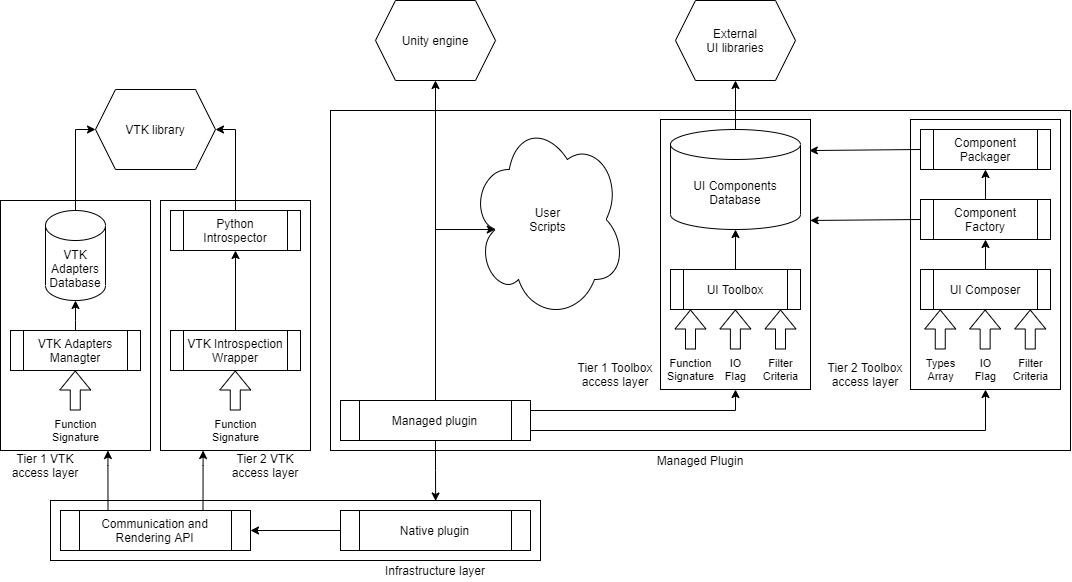

The diagram above was exported from draw.io. Its source (the exported page's mxGraphModel, read from the mxfile embedded in the PNG):
<mxGraphModel dx="2031" dy="2358" grid="1" gridSize="10" guides="1" tooltips="1" connect="1" arrows="1" fold="1" page="1" pageScale="1" pageWidth="827" pageHeight="1169" math="0" shadow="0">
  <root>
    <mxCell id="m7qRrAMxtoLY_luLI2TS-0" />
    <mxCell id="m7qRrAMxtoLY_luLI2TS-1" parent="m7qRrAMxtoLY_luLI2TS-0" />
    <mxCell id="PiYwKDjPDqFp4JKQ4pb1-63" value="" style="rounded=0;whiteSpace=wrap;html=1;fillColor=none;" vertex="1" parent="m7qRrAMxtoLY_luLI2TS-1">
      <mxGeometry x="480" y="-30" width="740" height="340" as="geometry" />
    </mxCell>
    <mxCell id="PiYwKDjPDqFp4JKQ4pb1-0" value="" style="rounded=0;whiteSpace=wrap;html=1;fillColor=none;" vertex="1" parent="m7qRrAMxtoLY_luLI2TS-1">
      <mxGeometry x="200" y="360" width="490" height="60" as="geometry" />
    </mxCell>
    <mxCell id="PiYwKDjPDqFp4JKQ4pb1-1" value="Infrastructure layer" style="text;html=1;strokeColor=none;fillColor=none;align=center;verticalAlign=middle;whiteSpace=wrap;rounded=0;" vertex="1" parent="m7qRrAMxtoLY_luLI2TS-1">
      <mxGeometry x="530" y="420" width="110" height="20" as="geometry" />
    </mxCell>
    <mxCell id="PiYwKDjPDqFp4JKQ4pb1-2" value="Communication and Rendering API" style="shape=process;whiteSpace=wrap;html=1;backgroundOutline=1;fillColor=none;" vertex="1" parent="m7qRrAMxtoLY_luLI2TS-1">
      <mxGeometry x="210" y="370" width="190" height="40" as="geometry" />
    </mxCell>
    <mxCell id="PiYwKDjPDqFp4JKQ4pb1-6" value="" style="edgeStyle=orthogonalEdgeStyle;rounded=0;orthogonalLoop=1;jettySize=auto;html=1;" edge="1" parent="m7qRrAMxtoLY_luLI2TS-1" source="PiYwKDjPDqFp4JKQ4pb1-9" target="PiYwKDjPDqFp4JKQ4pb1-2">
      <mxGeometry relative="1" as="geometry" />
    </mxCell>
    <mxCell id="PiYwKDjPDqFp4JKQ4pb1-9" value="Native plugin" style="shape=process;whiteSpace=wrap;html=1;backgroundOutline=1;fillColor=none;" vertex="1" parent="m7qRrAMxtoLY_luLI2TS-1">
      <mxGeometry x="490" y="370" width="190" height="40" as="geometry" />
    </mxCell>
    <mxCell id="PiYwKDjPDqFp4JKQ4pb1-10" value="Unity engine" style="shape=hexagon;perimeter=hexagonPerimeter2;whiteSpace=wrap;html=1;fixedSize=1;fillColor=none;" vertex="1" parent="m7qRrAMxtoLY_luLI2TS-1">
      <mxGeometry x="525" y="-140" width="120" height="80" as="geometry" />
    </mxCell>
    <mxCell id="PiYwKDjPDqFp4JKQ4pb1-13" value="" style="rounded=0;whiteSpace=wrap;html=1;fillColor=none;" vertex="1" parent="m7qRrAMxtoLY_luLI2TS-1">
      <mxGeometry x="1060" y="-21" width="150" height="270" as="geometry" />
    </mxCell>
    <mxCell id="PiYwKDjPDqFp4JKQ4pb1-14" value="" style="rounded=0;whiteSpace=wrap;html=1;fillColor=none;" vertex="1" parent="m7qRrAMxtoLY_luLI2TS-1">
      <mxGeometry x="810" y="-21" width="150" height="270" as="geometry" />
    </mxCell>
    <mxCell id="PiYwKDjPDqFp4JKQ4pb1-15" value="Tier 1 Toolbox access layer" style="text;html=1;strokeColor=none;fillColor=none;align=center;verticalAlign=middle;whiteSpace=wrap;rounded=0;" vertex="1" parent="m7qRrAMxtoLY_luLI2TS-1">
      <mxGeometry x="720" y="219" width="90" height="30" as="geometry" />
    </mxCell>
    <mxCell id="PiYwKDjPDqFp4JKQ4pb1-16" value="Tier 2 Toolbox access layer" style="text;html=1;strokeColor=none;fillColor=none;align=center;verticalAlign=middle;whiteSpace=wrap;rounded=0;" vertex="1" parent="m7qRrAMxtoLY_luLI2TS-1">
      <mxGeometry x="970" y="219" width="90" height="30" as="geometry" />
    </mxCell>
    <mxCell id="PiYwKDjPDqFp4JKQ4pb1-17" value="Tier 2 VTK access layer" style="text;html=1;strokeColor=none;fillColor=none;align=center;verticalAlign=middle;whiteSpace=wrap;rounded=0;" vertex="1" parent="m7qRrAMxtoLY_luLI2TS-1">
      <mxGeometry x="370" y="310" width="90" height="30" as="geometry" />
    </mxCell>
    <mxCell id="PiYwKDjPDqFp4JKQ4pb1-18" value="Tier 1 VTK access layer" style="text;html=1;strokeColor=none;fillColor=none;align=center;verticalAlign=middle;whiteSpace=wrap;rounded=0;" vertex="1" parent="m7qRrAMxtoLY_luLI2TS-1">
      <mxGeometry x="150" y="310" width="90" height="30" as="geometry" />
    </mxCell>
    <mxCell id="PiYwKDjPDqFp4JKQ4pb1-55" style="edgeStyle=orthogonalEdgeStyle;rounded=0;orthogonalLoop=1;jettySize=auto;html=1;exitX=0.5;exitY=0;exitDx=0;exitDy=0;entryX=0.5;entryY=1;entryDx=0;entryDy=0;entryPerimeter=0;" edge="1" parent="m7qRrAMxtoLY_luLI2TS-1" source="PiYwKDjPDqFp4JKQ4pb1-19" target="PiYwKDjPDqFp4JKQ4pb1-26">
      <mxGeometry relative="1" as="geometry" />
    </mxCell>
    <mxCell id="PiYwKDjPDqFp4JKQ4pb1-19" value="UI Toolbox" style="shape=process;whiteSpace=wrap;html=1;backgroundOutline=1;fillColor=none;" vertex="1" parent="m7qRrAMxtoLY_luLI2TS-1">
      <mxGeometry x="820" y="129" width="130" height="40" as="geometry" />
    </mxCell>
    <mxCell id="PiYwKDjPDqFp4JKQ4pb1-61" style="edgeStyle=orthogonalEdgeStyle;rounded=0;orthogonalLoop=1;jettySize=auto;html=1;exitX=0.5;exitY=0;exitDx=0;exitDy=0;entryX=0.5;entryY=1;entryDx=0;entryDy=0;" edge="1" parent="m7qRrAMxtoLY_luLI2TS-1" source="PiYwKDjPDqFp4JKQ4pb1-20" target="PiYwKDjPDqFp4JKQ4pb1-60">
      <mxGeometry relative="1" as="geometry" />
    </mxCell>
    <mxCell id="PiYwKDjPDqFp4JKQ4pb1-20" value="UI Composer" style="shape=process;whiteSpace=wrap;html=1;backgroundOutline=1;fillColor=none;" vertex="1" parent="m7qRrAMxtoLY_luLI2TS-1">
      <mxGeometry x="1070" y="129" width="130" height="40" as="geometry" />
    </mxCell>
    <mxCell id="PiYwKDjPDqFp4JKQ4pb1-25" style="edgeStyle=orthogonalEdgeStyle;rounded=0;jumpSize=6;orthogonalLoop=1;jettySize=auto;html=1;exitX=0.5;exitY=0;exitDx=0;exitDy=0;exitPerimeter=0;entryX=0.5;entryY=1;entryDx=0;entryDy=0;" edge="1" parent="m7qRrAMxtoLY_luLI2TS-1" source="PiYwKDjPDqFp4JKQ4pb1-26" target="PiYwKDjPDqFp4JKQ4pb1-54">
      <mxGeometry relative="1" as="geometry" />
    </mxCell>
    <mxCell id="PiYwKDjPDqFp4JKQ4pb1-26" value="UI Components Database" style="shape=cylinder3;whiteSpace=wrap;html=1;boundedLbl=1;backgroundOutline=1;size=15;fillColor=none;" vertex="1" parent="m7qRrAMxtoLY_luLI2TS-1">
      <mxGeometry x="820" y="-11" width="130" height="100" as="geometry" />
    </mxCell>
    <mxCell id="PiYwKDjPDqFp4JKQ4pb1-27" value="Function&lt;br&gt;Signature" style="shape=flexArrow;endArrow=classic;html=1;" edge="1" parent="m7qRrAMxtoLY_luLI2TS-1">
      <mxGeometry x="-1" y="-20" width="50" height="50" relative="1" as="geometry">
        <mxPoint x="840" y="209" as="sourcePoint" />
        <mxPoint x="840" y="169" as="targetPoint" />
        <mxPoint x="-20" y="20" as="offset" />
      </mxGeometry>
    </mxCell>
    <mxCell id="PiYwKDjPDqFp4JKQ4pb1-28" value="Filter&lt;br&gt;Criteria" style="shape=flexArrow;endArrow=classic;html=1;" edge="1" parent="m7qRrAMxtoLY_luLI2TS-1">
      <mxGeometry x="-1" y="-20" width="50" height="50" relative="1" as="geometry">
        <mxPoint x="930" y="209" as="sourcePoint" />
        <mxPoint x="930" y="169" as="targetPoint" />
        <mxPoint x="-20" y="20" as="offset" />
      </mxGeometry>
    </mxCell>
    <mxCell id="PiYwKDjPDqFp4JKQ4pb1-29" value="IO&lt;br&gt;Flag" style="shape=flexArrow;endArrow=classic;html=1;" edge="1" parent="m7qRrAMxtoLY_luLI2TS-1">
      <mxGeometry x="-1" y="-20" width="50" height="50" relative="1" as="geometry">
        <mxPoint x="884.8800000000001" y="209" as="sourcePoint" />
        <mxPoint x="884.8800000000001" y="169" as="targetPoint" />
        <mxPoint x="-20" y="20" as="offset" />
      </mxGeometry>
    </mxCell>
    <mxCell id="PiYwKDjPDqFp4JKQ4pb1-30" value="Types&lt;br&gt;Array" style="shape=flexArrow;endArrow=classic;html=1;" edge="1" parent="m7qRrAMxtoLY_luLI2TS-1">
      <mxGeometry x="-1" y="-20" width="50" height="50" relative="1" as="geometry">
        <mxPoint x="1089.7600000000002" y="209" as="sourcePoint" />
        <mxPoint x="1089.7600000000002" y="169" as="targetPoint" />
        <mxPoint x="-20" y="20" as="offset" />
      </mxGeometry>
    </mxCell>
    <mxCell id="PiYwKDjPDqFp4JKQ4pb1-31" value="Filter&lt;br&gt;Criteria" style="shape=flexArrow;endArrow=classic;html=1;" edge="1" parent="m7qRrAMxtoLY_luLI2TS-1">
      <mxGeometry x="-1" y="-20" width="50" height="50" relative="1" as="geometry">
        <mxPoint x="1179.7600000000002" y="209" as="sourcePoint" />
        <mxPoint x="1179.7600000000002" y="169" as="targetPoint" />
        <mxPoint x="-20" y="20" as="offset" />
      </mxGeometry>
    </mxCell>
    <mxCell id="PiYwKDjPDqFp4JKQ4pb1-32" value="IO&lt;br&gt;Flag" style="shape=flexArrow;endArrow=classic;html=1;" edge="1" parent="m7qRrAMxtoLY_luLI2TS-1">
      <mxGeometry x="-1" y="-20" width="50" height="50" relative="1" as="geometry">
        <mxPoint x="1134.6400000000003" y="209" as="sourcePoint" />
        <mxPoint x="1134.6400000000003" y="169" as="targetPoint" />
        <mxPoint x="-20" y="20" as="offset" />
      </mxGeometry>
    </mxCell>
    <mxCell id="PiYwKDjPDqFp4JKQ4pb1-39" style="edgeStyle=orthogonalEdgeStyle;rounded=0;orthogonalLoop=1;jettySize=auto;html=1;exitX=0.25;exitY=0;exitDx=0;exitDy=0;" edge="1" parent="m7qRrAMxtoLY_luLI2TS-1" target="PiYwKDjPDqFp4JKQ4pb1-42">
      <mxGeometry relative="1" as="geometry">
        <mxPoint x="257.5" y="370" as="sourcePoint" />
        <Array as="points">
          <mxPoint x="258" y="325" />
          <mxPoint x="258" y="325" />
        </Array>
      </mxGeometry>
    </mxCell>
    <mxCell id="PiYwKDjPDqFp4JKQ4pb1-40" style="edgeStyle=orthogonalEdgeStyle;rounded=0;orthogonalLoop=1;jettySize=auto;html=1;exitX=0.75;exitY=0;exitDx=0;exitDy=0;" edge="1" parent="m7qRrAMxtoLY_luLI2TS-1" target="PiYwKDjPDqFp4JKQ4pb1-41">
      <mxGeometry relative="1" as="geometry">
        <mxPoint x="352.5" y="370" as="sourcePoint" />
        <Array as="points">
          <mxPoint x="353" y="325" />
          <mxPoint x="353" y="325" />
        </Array>
      </mxGeometry>
    </mxCell>
    <mxCell id="PiYwKDjPDqFp4JKQ4pb1-41" value="" style="rounded=0;whiteSpace=wrap;html=1;fillColor=none;" vertex="1" parent="m7qRrAMxtoLY_luLI2TS-1">
      <mxGeometry x="310" y="60" width="150" height="250" as="geometry" />
    </mxCell>
    <mxCell id="PiYwKDjPDqFp4JKQ4pb1-42" value="" style="rounded=0;whiteSpace=wrap;html=1;fillColor=none;" vertex="1" parent="m7qRrAMxtoLY_luLI2TS-1">
      <mxGeometry x="150" y="60" width="150" height="250" as="geometry" />
    </mxCell>
    <mxCell id="PiYwKDjPDqFp4JKQ4pb1-43" value="VTK Adapters Managter" style="shape=process;whiteSpace=wrap;html=1;backgroundOutline=1;fillColor=none;" vertex="1" parent="m7qRrAMxtoLY_luLI2TS-1">
      <mxGeometry x="160" y="190" width="130" height="40" as="geometry" />
    </mxCell>
    <mxCell id="PiYwKDjPDqFp4JKQ4pb1-46" style="edgeStyle=orthogonalEdgeStyle;rounded=0;orthogonalLoop=1;jettySize=auto;html=1;entryX=0.5;entryY=1;entryDx=0;entryDy=0;entryPerimeter=0;" edge="1" parent="m7qRrAMxtoLY_luLI2TS-1" target="PiYwKDjPDqFp4JKQ4pb1-48">
      <mxGeometry relative="1" as="geometry">
        <Array as="points">
          <mxPoint x="225" y="180" />
          <mxPoint x="225" y="180" />
        </Array>
        <mxPoint x="225" y="190" as="sourcePoint" />
      </mxGeometry>
    </mxCell>
    <mxCell id="PiYwKDjPDqFp4JKQ4pb1-47" style="edgeStyle=orthogonalEdgeStyle;rounded=0;orthogonalLoop=1;jettySize=auto;html=1;exitX=0.5;exitY=0;exitDx=0;exitDy=0;exitPerimeter=0;entryX=0;entryY=0.5;entryDx=0;entryDy=0;" edge="1" parent="m7qRrAMxtoLY_luLI2TS-1" source="PiYwKDjPDqFp4JKQ4pb1-48" target="PiYwKDjPDqFp4JKQ4pb1-53">
      <mxGeometry relative="1" as="geometry" />
    </mxCell>
    <mxCell id="PiYwKDjPDqFp4JKQ4pb1-48" value="VTK Adapters Database" style="shape=cylinder3;whiteSpace=wrap;html=1;boundedLbl=1;backgroundOutline=1;size=15;fillColor=none;" vertex="1" parent="m7qRrAMxtoLY_luLI2TS-1">
      <mxGeometry x="195" y="70" width="60" height="90" as="geometry" />
    </mxCell>
    <mxCell id="PiYwKDjPDqFp4JKQ4pb1-49" value="Function&lt;br&gt;Signature" style="shape=flexArrow;endArrow=classic;html=1;" edge="1" parent="m7qRrAMxtoLY_luLI2TS-1">
      <mxGeometry x="-1" y="-20" width="50" height="50" relative="1" as="geometry">
        <mxPoint x="224.76" y="270" as="sourcePoint" />
        <mxPoint x="224.76" y="230" as="targetPoint" />
        <mxPoint x="-20" y="20" as="offset" />
      </mxGeometry>
    </mxCell>
    <mxCell id="PiYwKDjPDqFp4JKQ4pb1-50" value="Function&lt;br&gt;Signature" style="shape=flexArrow;endArrow=classic;html=1;" edge="1" parent="m7qRrAMxtoLY_luLI2TS-1">
      <mxGeometry x="-1" y="-20" width="50" height="50" relative="1" as="geometry">
        <mxPoint x="384.76" y="270" as="sourcePoint" />
        <mxPoint x="384.76" y="230" as="targetPoint" />
        <mxPoint x="-20" y="20" as="offset" />
      </mxGeometry>
    </mxCell>
    <mxCell id="PiYwKDjPDqFp4JKQ4pb1-57" style="edgeStyle=orthogonalEdgeStyle;rounded=0;orthogonalLoop=1;jettySize=auto;html=1;exitX=0.5;exitY=0;exitDx=0;exitDy=0;entryX=0.5;entryY=1;entryDx=0;entryDy=0;" edge="1" parent="m7qRrAMxtoLY_luLI2TS-1" source="PiYwKDjPDqFp4JKQ4pb1-52" target="PiYwKDjPDqFp4JKQ4pb1-56">
      <mxGeometry relative="1" as="geometry" />
    </mxCell>
    <mxCell id="PiYwKDjPDqFp4JKQ4pb1-52" value="VTK Introspection Wrapper" style="shape=process;whiteSpace=wrap;html=1;backgroundOutline=1;fillColor=none;" vertex="1" parent="m7qRrAMxtoLY_luLI2TS-1">
      <mxGeometry x="320" y="190" width="130" height="40" as="geometry" />
    </mxCell>
    <mxCell id="PiYwKDjPDqFp4JKQ4pb1-53" value="VTK library" style="shape=hexagon;perimeter=hexagonPerimeter2;whiteSpace=wrap;html=1;fixedSize=1;fillColor=none;" vertex="1" parent="m7qRrAMxtoLY_luLI2TS-1">
      <mxGeometry x="245" y="-51" width="120" height="80" as="geometry" />
    </mxCell>
    <mxCell id="PiYwKDjPDqFp4JKQ4pb1-54" value="External&lt;br&gt;UI libraries" style="shape=hexagon;perimeter=hexagonPerimeter2;whiteSpace=wrap;html=1;fixedSize=1;fillColor=none;" vertex="1" parent="m7qRrAMxtoLY_luLI2TS-1">
      <mxGeometry x="825" y="-140" width="120" height="80" as="geometry" />
    </mxCell>
    <mxCell id="PiYwKDjPDqFp4JKQ4pb1-58" style="edgeStyle=orthogonalEdgeStyle;rounded=0;orthogonalLoop=1;jettySize=auto;html=1;exitX=0.5;exitY=0;exitDx=0;exitDy=0;entryX=1;entryY=0.5;entryDx=0;entryDy=0;" edge="1" parent="m7qRrAMxtoLY_luLI2TS-1" source="PiYwKDjPDqFp4JKQ4pb1-56" target="PiYwKDjPDqFp4JKQ4pb1-53">
      <mxGeometry relative="1" as="geometry" />
    </mxCell>
    <mxCell id="PiYwKDjPDqFp4JKQ4pb1-56" value="Python Introspector" style="shape=process;whiteSpace=wrap;html=1;backgroundOutline=1;fillColor=none;" vertex="1" parent="m7qRrAMxtoLY_luLI2TS-1">
      <mxGeometry x="320" y="70" width="130" height="40" as="geometry" />
    </mxCell>
    <mxCell id="PiYwKDjPDqFp4JKQ4pb1-62" style="edgeStyle=orthogonalEdgeStyle;rounded=0;orthogonalLoop=1;jettySize=auto;html=1;exitX=0;exitY=0.5;exitDx=0;exitDy=0;entryX=0.998;entryY=0.374;entryDx=0;entryDy=0;entryPerimeter=0;" edge="1" parent="m7qRrAMxtoLY_luLI2TS-1" source="PiYwKDjPDqFp4JKQ4pb1-60" target="PiYwKDjPDqFp4JKQ4pb1-14">
      <mxGeometry relative="1" as="geometry">
        <mxPoint x="960" y="79" as="targetPoint" />
        <Array as="points">
          <mxPoint x="1070" y="80" />
        </Array>
      </mxGeometry>
    </mxCell>
    <mxCell id="PiYwKDjPDqFp4JKQ4pb1-71" style="edgeStyle=orthogonalEdgeStyle;rounded=0;orthogonalLoop=1;jettySize=auto;html=1;exitX=0.5;exitY=0;exitDx=0;exitDy=0;entryX=0.5;entryY=1;entryDx=0;entryDy=0;" edge="1" parent="m7qRrAMxtoLY_luLI2TS-1" source="PiYwKDjPDqFp4JKQ4pb1-60" target="PiYwKDjPDqFp4JKQ4pb1-70">
      <mxGeometry relative="1" as="geometry" />
    </mxCell>
    <mxCell id="PiYwKDjPDqFp4JKQ4pb1-60" value="Component Factory" style="shape=process;whiteSpace=wrap;html=1;backgroundOutline=1;fillColor=none;" vertex="1" parent="m7qRrAMxtoLY_luLI2TS-1">
      <mxGeometry x="1070" y="59" width="130" height="40" as="geometry" />
    </mxCell>
    <mxCell id="PiYwKDjPDqFp4JKQ4pb1-64" value="Managed Plugin" style="text;html=1;strokeColor=none;fillColor=none;align=center;verticalAlign=middle;whiteSpace=wrap;rounded=0;" vertex="1" parent="m7qRrAMxtoLY_luLI2TS-1">
      <mxGeometry x="795" y="310" width="110" height="20" as="geometry" />
    </mxCell>
    <mxCell id="PiYwKDjPDqFp4JKQ4pb1-66" style="edgeStyle=orthogonalEdgeStyle;rounded=0;orthogonalLoop=1;jettySize=auto;html=1;exitX=0.5;exitY=1;exitDx=0;exitDy=0;entryX=0.786;entryY=0.008;entryDx=0;entryDy=0;entryPerimeter=0;" edge="1" parent="m7qRrAMxtoLY_luLI2TS-1" source="PiYwKDjPDqFp4JKQ4pb1-65" target="PiYwKDjPDqFp4JKQ4pb1-0">
      <mxGeometry relative="1" as="geometry" />
    </mxCell>
    <mxCell id="PiYwKDjPDqFp4JKQ4pb1-68" style="edgeStyle=orthogonalEdgeStyle;rounded=0;orthogonalLoop=1;jettySize=auto;html=1;exitX=1;exitY=0.75;exitDx=0;exitDy=0;entryX=0.5;entryY=1;entryDx=0;entryDy=0;" edge="1" parent="m7qRrAMxtoLY_luLI2TS-1" source="PiYwKDjPDqFp4JKQ4pb1-65" target="PiYwKDjPDqFp4JKQ4pb1-13">
      <mxGeometry relative="1" as="geometry" />
    </mxCell>
    <mxCell id="PiYwKDjPDqFp4JKQ4pb1-69" style="edgeStyle=orthogonalEdgeStyle;rounded=0;orthogonalLoop=1;jettySize=auto;html=1;exitX=1;exitY=0.25;exitDx=0;exitDy=0;entryX=0.5;entryY=1;entryDx=0;entryDy=0;" edge="1" parent="m7qRrAMxtoLY_luLI2TS-1" source="PiYwKDjPDqFp4JKQ4pb1-65" target="PiYwKDjPDqFp4JKQ4pb1-14">
      <mxGeometry relative="1" as="geometry" />
    </mxCell>
    <mxCell id="PiYwKDjPDqFp4JKQ4pb1-78" style="edgeStyle=orthogonalEdgeStyle;rounded=0;orthogonalLoop=1;jettySize=auto;html=1;exitX=0.5;exitY=0;exitDx=0;exitDy=0;" edge="1" parent="m7qRrAMxtoLY_luLI2TS-1" source="PiYwKDjPDqFp4JKQ4pb1-65" target="PiYwKDjPDqFp4JKQ4pb1-10">
      <mxGeometry relative="1" as="geometry" />
    </mxCell>
    <mxCell id="PiYwKDjPDqFp4JKQ4pb1-65" value="Managed plugin" style="shape=process;whiteSpace=wrap;html=1;backgroundOutline=1;fillColor=none;" vertex="1" parent="m7qRrAMxtoLY_luLI2TS-1">
      <mxGeometry x="490" y="260" width="190" height="40" as="geometry" />
    </mxCell>
    <mxCell id="PiYwKDjPDqFp4JKQ4pb1-72" style="edgeStyle=orthogonalEdgeStyle;rounded=0;orthogonalLoop=1;jettySize=auto;html=1;exitX=0;exitY=0.5;exitDx=0;exitDy=0;entryX=0.992;entryY=0.115;entryDx=0;entryDy=0;entryPerimeter=0;" edge="1" parent="m7qRrAMxtoLY_luLI2TS-1" source="PiYwKDjPDqFp4JKQ4pb1-70" target="PiYwKDjPDqFp4JKQ4pb1-14">
      <mxGeometry relative="1" as="geometry">
        <mxPoint x="962" y="10" as="targetPoint" />
        <Array as="points">
          <mxPoint x="1070" y="10" />
        </Array>
      </mxGeometry>
    </mxCell>
    <mxCell id="PiYwKDjPDqFp4JKQ4pb1-70" value="Component Packager" style="shape=process;whiteSpace=wrap;html=1;backgroundOutline=1;fillColor=none;" vertex="1" parent="m7qRrAMxtoLY_luLI2TS-1">
      <mxGeometry x="1070" y="-11" width="130" height="40" as="geometry" />
    </mxCell>
    <mxCell id="PiYwKDjPDqFp4JKQ4pb1-77" value="User&lt;br&gt;Scripts" style="ellipse;shape=cloud;whiteSpace=wrap;html=1;fillColor=none;" vertex="1" parent="m7qRrAMxtoLY_luLI2TS-1">
      <mxGeometry x="620" y="-21" width="155" height="200" as="geometry" />
    </mxCell>
    <mxCell id="PiYwKDjPDqFp4JKQ4pb1-79" value="" style="endArrow=classic;html=1;entryX=0.16;entryY=0.55;entryDx=0;entryDy=0;entryPerimeter=0;" edge="1" parent="m7qRrAMxtoLY_luLI2TS-1" target="PiYwKDjPDqFp4JKQ4pb1-77">
      <mxGeometry width="50" height="50" relative="1" as="geometry">
        <mxPoint x="585" y="89" as="sourcePoint" />
        <mxPoint x="670" y="130" as="targetPoint" />
      </mxGeometry>
    </mxCell>
  </root>
</mxGraphModel>